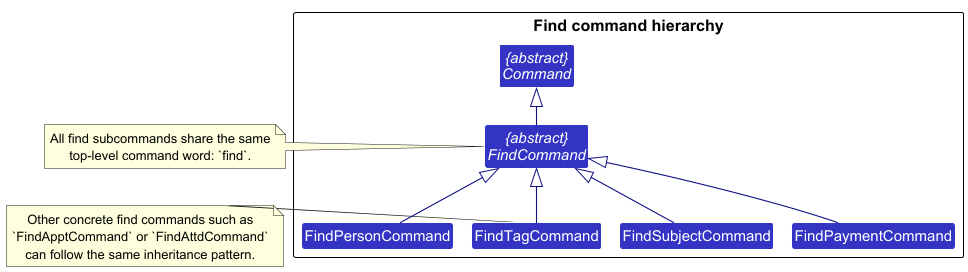

The diagram above was rendered by PlantUML. Its source (embedded in the PNG):
@startuml
!include style.puml
!pragma layout smetana
skinparam arrowThickness 1.1
skinparam arrowColor LOGIC_COLOR_T4
skinparam classBackgroundColor LOGIC_COLOR
top to bottom direction

package "Find command hierarchy" {
abstract class "{abstract}\nCommand" as Command
abstract class "{abstract}\nFindCommand" as FindCommand

class FindPersonCommand
class FindTagCommand
class FindSubjectCommand
class FindPaymentCommand
}

FindCommand -up-|> Command

FindPersonCommand -up-|> FindCommand
FindTagCommand -up-|> FindCommand
FindSubjectCommand -up-|> FindCommand
FindPaymentCommand -up-|> FindCommand

note right of FindCommand
All find subcommands share the same
top-level command word: `find`.
end note

note right of FindTagCommand
Other concrete find commands such as
`FindApptCommand` or `FindAttdCommand`
can follow the same inheritance pattern.
end note

@enduml